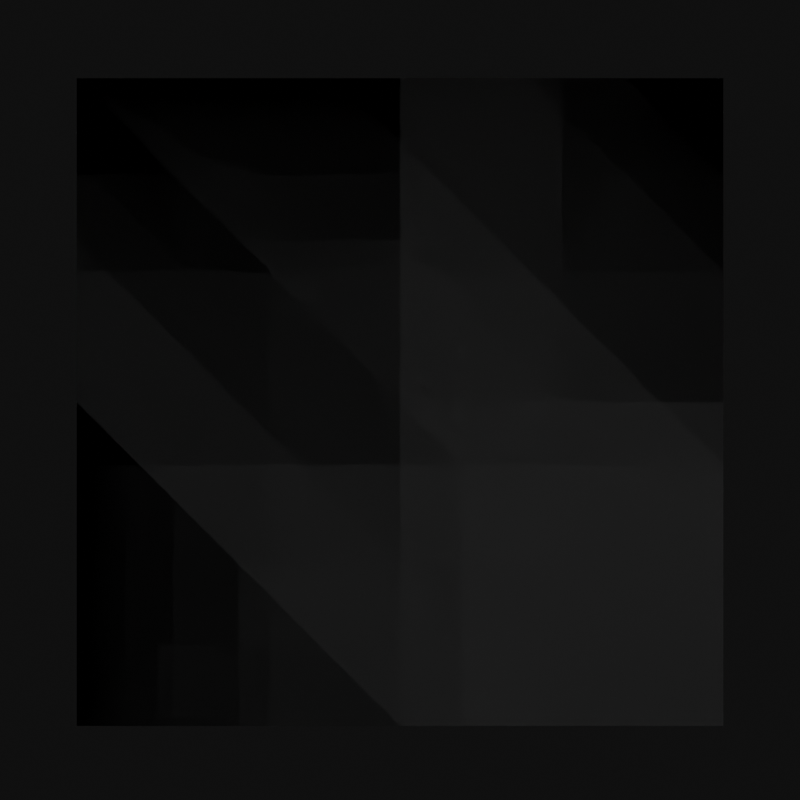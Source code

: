 # Source: Back.blend  (saved by Blender 2.80.75; exported with 4.5.12 LTS)
import bpy
from mathutils import Matrix  # noqa: F401  (used for matrix-valued properties, if any)

bpy.ops.wm.read_factory_settings(use_empty=True)
scene = bpy.context.scene
scene.name = 'Scene'

# ---- collections
col_back = bpy.data.collections.new('Back'); scene.collection.children.link(col_back)
col_scene = bpy.data.collections.new('Scene'); scene.collection.children.link(col_scene)

# ---- materials (node trees are filled in below, after node groups)
mat_material = bpy.data.materials.new('Material')
mat_material.alpha_threshold = 0.0
mat_material.line_color = (0.0, 0.0, 0.0, 1.0)

# ---- material node trees
mat_material.use_nodes = True; mat_material.node_tree.nodes.clear()
_N = mat_material.node_tree.nodes; _L = mat_material.node_tree.links
n0 = _N.new('ShaderNodeOutputMaterial'); n0.name = 'Material Output'; n0.location = (300, 300)
n1 = _N.new('ShaderNodeBsdfPrincipled'); n1.name = 'Principled BSDF'; n1.location = (10, 300)
n1.distribution = 'GGX'
n1.subsurface_method = 'BURLEY'
n1.inputs[2].default_value = 0.4
n1.inputs[3].default_value = 1.45
n1.inputs[13].default_value = 1.0
n1.inputs[14].default_value = (0.8, 0.8, 0.8, 1.0)
n1.inputs[27].default_value = (0.0, 0.0, 0.0, 1.0)
n1.inputs[28].default_value = 1.0
_L.new(n1.outputs[0], n0.inputs[0])
n0.is_active_output = True

# ---- world
world_world = bpy.data.worlds.new('World'); scene.world = world_world
world_world.use_nodes = True; world_world.node_tree.nodes.clear()
_N = world_world.node_tree.nodes; _L = world_world.node_tree.links
n0 = _N.new('ShaderNodeOutputWorld'); n0.name = 'World Output'; n0.location = (300, 300)
n1 = _N.new('ShaderNodeBackground'); n1.name = 'Background'; n1.location = (10, 300)
n1.inputs[0].default_value = (0.004896, 0.004896, 0.004896, 1.0)
_L.new(n1.outputs[0], n0.inputs[0])
n0.is_active_output = True
world_world.color = (0.05088, 0.05088, 0.05088)
world_world.use_sun_shadow = False
world_world.sun_shadow_jitter_overblur = 0.0

# ---- cameras
cam_camera = bpy.data.cameras.new('Camera')
cam_camera.type = 'ORTHO'
cam_camera.clip_end = 100.0
cam_camera.ortho_scale = 2.0

# ---- lights
light_point_001 = bpy.data.lights.new('Point.001', 'AREA')
light_point_001.transmission_factor = 0.0
light_point_001.energy = 15.71
light_point_001.shadow_soft_size = 3.0
light_point_001.shadow_maximum_resolution = 0.006
light_point_001.use_absolute_resolution = True
light_point_001.shape = 'RECTANGLE'
light_point_001.size = 3.0
light_point_001.size_y = 2.0
light_point = bpy.data.lights.new('Point', 'AREA')
light_point.transmission_factor = 0.0
light_point.energy = 157.1
light_point.shadow_soft_size = 3.0
light_point.shadow_maximum_resolution = 0.006
light_point.use_absolute_resolution = True
light_point.shape = 'RECTANGLE'
light_point.size = 3.0
light_point.size_y = 0.3

# ---- meshes
me_cube_003 = bpy.data.meshes.new('Cube.003')
me_cube_003.from_pydata([(-0.8082, -0.8148, -0.4968), (0.8082, -0.8148, -0.4968), (-0.8082, 0.8046, -0.4968), (0.8082, 0.8046, -0.4968), (0.8082, 0.8046, -0.2095), (-0.8082, 0.8046, -0.2095), (0.8082, -0.8148, -0.2095), (-0.8082, -0.8148, -0.2095)], [], [(6, 4, 3, 1), (7, 6, 1, 0), (5, 7, 0, 2), (0, 1, 3, 2), (7, 5, 4, 6), (4, 5, 2, 3)])
_uv = me_cube_003.uv_layers.new(name='UVMap')
_uv.uv.foreach_set('vector', [1.0, 0.0, 1.0, 1.0, 1.0, 1.0, 1.0, 0.0, 0.0, 0.0, 1.0, 0.0, 1.0, 0.0, 0.0, 0.0, 0.0, 1.0, 0.0, 0.0, 0.0, 0.0, 0.0, 1.0, 0.0, 0.0, 1.0, 0.0, 1.0, 1.0, 0.0, 1.0, 0.0, 0.0, 0.0, 1.0, 1.0, 1.0, 1.0, 0.0, 1.0, 1.0, 0.0, 1.0, 0.0, 1.0, 1.0, 1.0])
me_cube_003.materials.append(mat_material)
me_cube_003.use_remesh_preserve_volume = False
me_cube_003.use_remesh_preserve_attributes = False
me_cube_003.use_mirror_vertex_groups = False
me_cube_003.update()

# ---- objects
ob_back = bpy.data.objects.new('Back', me_cube_003)
ob_point_001 = bpy.data.objects.new('Point.001', light_point_001)
ob_point = bpy.data.objects.new('Point', light_point)
ob_camera = bpy.data.objects.new('Camera', cam_camera)

# ---- transforms, parenting, visibility, modifiers, constraints
ob_back.location = (0.0, 0.0, 0.0)
ob_back.lock_rotations_4d = False
ob_back.empty_display_type = 'ARROWS'
ob_back.lineart.crease_threshold = 0.0
_m = ob_back.modifiers.new('Mirror', 'MIRROR')
_m.use_clip = True
_m = ob_back.modifiers.new('Bevel', 'BEVEL')
_m.segments = 12
_m.limit_method = 'WEIGHT'
_m.profile = 0.6453
_m.mark_sharp = True
_m.harden_normals = True
_m.miter_outer = 'MITER_PATCH'
ob_point_001.location = (0.0, 0.0, 1.485)
ob_point_001.lineart.crease_threshold = 0.0
ob_point.location = (-1.79e-16, 2.535, 0.05702)
ob_point.rotation_euler = (-1.571, -2.22e-16, 2.22e-16)
ob_point.lineart.crease_threshold = 0.0
ob_camera.location = (0.0, 0.0, 3.0)
ob_camera.lock_rotations_4d = False
ob_camera.empty_display_type = 'ARROWS'
ob_camera.color = (0.0, 0.0, 0.0, 0.0)
ob_camera.display_type = 'WIRE'
ob_camera.lineart.crease_threshold = 0.0

# ---- collection membership
col_back.objects.link(ob_back)
col_scene.objects.link(ob_point_001)
col_scene.objects.link(ob_point)
col_scene.objects.link(ob_camera)

# ---- scene / render settings (as saved in the file)
scene.camera = ob_camera
scene.frame_start = 1; scene.frame_end = 1; scene.frame_set(1)
scene.render.engine = 'CYCLES'
scene.render.resolution_x = 256
scene.render.resolution_y = 256
scene.render.film_transparent = True
scene.render.use_persistent_data = True
scene.cycles.feature_set = 'EXPERIMENTAL'
scene.cycles.samples = 128
scene.cycles.sampling_pattern = 'TABULATED_SOBOL'
scene.cycles.use_adaptive_sampling = False
scene.cycles.use_light_tree = False
scene.eevee.use_gtao = True
scene.eevee.use_raytracing = True
scene.view_settings.view_transform = 'Filmic'
bpy.context.view_layer.update()
